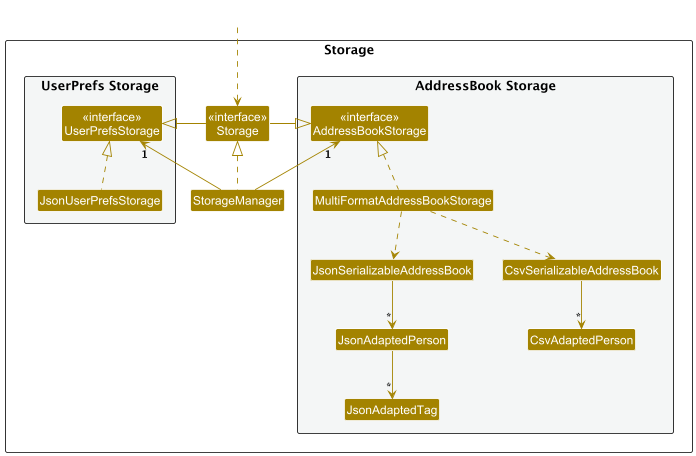

The diagram above was rendered by PlantUML. Its source (embedded in the PNG):
@startuml
!include style.puml
skinparam arrowThickness 1.1
skinparam arrowColor STORAGE_COLOR
skinparam classBackgroundColor STORAGE_COLOR

package Storage as StoragePackage {

package "UserPrefs Storage" #F4F6F6{
Class "<<interface>>\nUserPrefsStorage" as UserPrefsStorage
Class JsonUserPrefsStorage
}

Class "<<interface>>\nStorage" as Storage
Class StorageManager

package "AddressBook Storage" #F4F6F6{
Class "<<interface>>\nAddressBookStorage" as AddressBookStorage
Class MultiFormatAddressBookStorage
Class JsonSerializableAddressBook
Class JsonAdaptedPerson
Class JsonAdaptedTag
Class CsvSerializableAddressBook
Class CsvAdaptedPerson
}

}

Class HiddenOutside #FFFFFF
HiddenOutside ..> Storage

StorageManager .up.|> Storage
StorageManager -up-> "1" UserPrefsStorage
StorageManager -up-> "1" AddressBookStorage

Storage -left-|> UserPrefsStorage
Storage -right-|> AddressBookStorage

JsonUserPrefsStorage .up.|> UserPrefsStorage
MultiFormatAddressBookStorage .up.|> AddressBookStorage
MultiFormatAddressBookStorage ..> JsonSerializableAddressBook
MultiFormatAddressBookStorage ..> CsvSerializableAddressBook
CsvSerializableAddressBook --> "*" CsvAdaptedPerson
JsonSerializableAddressBook --> "*" JsonAdaptedPerson
JsonAdaptedPerson --> "*" JsonAdaptedTag

@enduml